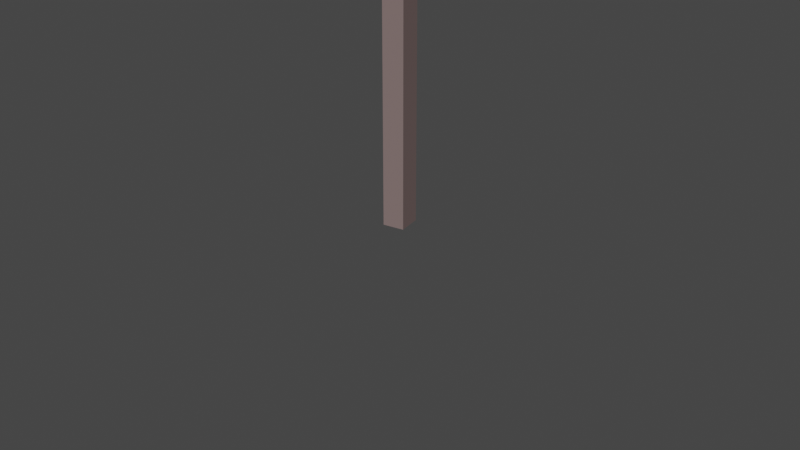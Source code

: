 # Source: TREE1.blend  (saved by Blender 3.6.11; exported with 4.5.12 LTS)
import bpy
from mathutils import Matrix  # noqa: F401  (used for matrix-valued properties, if any)

bpy.ops.wm.read_factory_settings(use_empty=True)
scene = bpy.context.scene
scene.name = 'Scene'

# ---- collections
col_collection = bpy.data.collections.new('Collection'); scene.collection.children.link(col_collection)

# ---- materials (node trees are filled in below, after node groups)
mat_material_100 = bpy.data.materials.new('Material.100')
mat_material_100.alpha_threshold = 0.0
mat_material_100.use_transparent_shadow = False
mat_material_100.roughness = 0.5
mat_material_100.line_color = (0.0, 0.0, 0.0, 1.0)

# ---- material node trees
mat_material_100.use_nodes = True; mat_material_100.node_tree.nodes.clear()
_N = mat_material_100.node_tree.nodes; _L = mat_material_100.node_tree.links
n0 = _N.new('ShaderNodeOutputMaterial'); n0.name = 'Material Output'; n0.location = (300, 300)
n1 = _N.new('ShaderNodeBsdfPrincipled'); n1.name = 'Principled BSDF'; n1.location = (10, 300)
n1.distribution = 'GGX'
n1.subsurface_method = 'RANDOM_WALK_SKIN'
n1.inputs[0].default_value = (0.214, 0.157, 0.1521, 1.0)
n1.inputs[2].default_value = 1.0
n1.inputs[3].default_value = 1.45
n1.inputs[13].default_value = 0.0
n1.inputs[27].default_value = (0.0, 0.0, 0.0, 1.0)
n1.inputs[28].default_value = 1.0
_L.new(n1.outputs[0], n0.inputs[0])
n0.is_active_output = True

# ---- world
world_world = bpy.data.worlds.new('World'); scene.world = world_world
world_world.use_nodes = True; world_world.node_tree.nodes.clear()
_N = world_world.node_tree.nodes; _L = world_world.node_tree.links
n0 = _N.new('ShaderNodeOutputWorld'); n0.name = 'World Output'; n0.location = (300, 300)
n1 = _N.new('ShaderNodeBackground'); n1.name = 'Background'; n1.location = (10, 300)
n1.inputs[0].default_value = (0.05088, 0.05088, 0.05088, 1.0)
_L.new(n1.outputs[0], n0.inputs[0])
n0.is_active_output = True
world_world.color = (0.05088, 0.05088, 0.05088)
world_world.use_sun_shadow = False
world_world.sun_shadow_jitter_overblur = 0.0

# ---- cameras
cam_camera = bpy.data.cameras.new('Camera')
cam_camera.clip_end = 100.0
cam_camera.ortho_scale = 7.314

# ---- meshes
me_cube_063 = bpy.data.meshes.new('Cube.063')
me_cube_063.from_pydata([(0.8298, 1.335, 9.416), (0.8298, 1.335, 7.416), (0.8298, -0.6648, 9.416), (0.8298, -0.6648, 7.416), (-1.17, 1.335, 9.416), (-1.17, 1.335, 7.416), (-1.17, -0.6648, 9.416), (-1.17, -0.6648, 7.416), (1.803, 1.851, 4.799), (1.803, 1.851, -0.04658), (1.803, -1.667, 4.799), (1.803, -1.667, -0.04658), (-1.714, 1.851, 4.799), (-1.714, 1.851, -0.04658), (-1.714, -1.667, 4.799), (-1.714, -1.667, -0.04658), (1.779, 1.319, 7.429), (1.779, 1.319, 4.598), (1.779, -1.644, 7.429), (1.779, -1.644, 4.598), (-1.183, 1.319, 7.429), (-1.183, 1.319, 4.598), (-1.183, -1.644, 7.429), (-1.183, -1.644, 4.598), (-7.855, 0.7057, 8.454), (-1.046, 0.7057, 8.454), (-7.855, -0.03537, 8.454), (-1.046, -0.03537, 8.454), (-7.855, 0.7057, 8.377), (-1.046, 0.7057, 8.377), (-7.855, -0.03537, 8.377), (-1.046, -0.03537, 8.377), (-12.61, 0.5369, 8.453), (-7.86, 0.5369, 8.453), (-12.61, 0.1335, 8.453), (-7.86, 0.1335, 8.453), (-12.61, 0.5369, 8.411), (-7.86, 0.5369, 8.411), (-12.61, 0.1335, 8.411), (-7.86, 0.1335, 8.411), (-19.75, 0.09893, 7.106), (-12.1, 0.09893, 7.106), (-19.75, -0.3941, 7.106), (-12.1, -0.3941, 7.106), (-19.75, 0.09893, 7.055), (-12.1, 0.09893, 7.055), (-19.75, -0.3941, 7.055), (-12.1, -0.3941, 7.055), (-12.1, 0.3052, 7.107), (-1.125, 0.3052, 7.107), (-12.1, -0.6004, 7.107), (-1.125, -0.6004, 7.107), (-12.1, 0.3052, 7.013), (-1.125, 0.3052, 7.013), (-12.1, -0.6004, 7.013), (-1.125, -0.6004, 7.013), (-13.39, 0.352, 5.603), (-0.9896, 0.352, 5.603), (-13.39, -0.6471, 5.603), (-0.9896, -0.6471, 5.603), (-13.39, 0.352, 5.498), (-0.9896, 0.352, 5.498), (-13.39, -0.6471, 5.498), (-0.9896, -0.6471, 5.498), (17.8, 0.1244, 6.398), (11.74, 0.1244, 6.398), (17.8, -0.4195, 6.398), (11.74, -0.4195, 6.398), (17.8, 0.1244, 6.341), (11.74, 0.1244, 6.341), (17.8, -0.4195, 6.341), (11.74, -0.4195, 6.341), (12.55, 0.352, 6.399), (0.5586, 0.352, 6.399), (12.55, -0.6471, 6.399), (0.5586, -0.6471, 6.399), (12.55, 0.352, 6.295), (0.5586, 0.352, 6.295), (12.55, -0.6471, 6.295), (0.5586, -0.6471, 6.295), (11.29, 0.3052, 7.705), (0.6897, 0.3052, 7.705), (11.29, -0.6004, 7.705), (0.6897, -0.6004, 7.705), (11.29, 0.3052, 7.61), (0.6897, 0.3052, 7.61), (11.29, -0.6004, 7.61), (0.6897, -0.6004, 7.61), (18.69, 0.09893, 7.704), (11.3, 0.09893, 7.704), (18.69, -0.3941, 7.704), (11.3, -0.3941, 7.704), (18.69, 0.09893, 7.652), (11.3, 0.09893, 7.652), (18.69, -0.3941, 7.652), (11.3, -0.3941, 7.652), (11.79, 0.5369, 8.839), (7.2, 0.5369, 8.839), (11.79, 0.1335, 8.839), (7.2, 0.1335, 8.839), (11.79, 0.5369, 8.797), (7.2, 0.5369, 8.797), (11.79, 0.1335, 8.797), (7.2, 0.1335, 8.797), (7.195, 0.7057, 8.84), (0.6135, 0.7057, 8.84), (7.195, -0.03537, 8.84), (0.6135, -0.03537, 8.84), (7.195, 0.7057, 8.763), (0.6135, 0.7057, 8.763), (7.195, -0.03537, 8.763), (0.6135, -0.03537, 8.763), (-6.548, 0.7057, 3.46), (-1.279, 0.7057, 3.46), (-6.548, -0.03537, 3.46), (-1.279, -0.03537, 3.46), (-6.548, 0.7057, 3.383), (-1.279, 0.7057, 3.383), (-6.548, -0.03537, 3.383), (-1.279, -0.03537, 3.383), (1.199, 0.7057, 4.377), (6.379, 0.7057, 4.377), (1.199, -0.03537, 4.377), (6.379, -0.03537, 4.377), (1.199, 0.7057, 4.299), (6.379, 0.7057, 4.299), (1.199, -0.03537, 4.299), (6.379, -0.03537, 4.299), (5.927, 0.1244, 2.919), (1.396, 0.1244, 2.919), (5.927, -0.4195, 2.919), (1.396, -0.4195, 2.919), (5.927, 0.1244, 2.862), (1.396, 0.1244, 2.862), (5.927, -0.4195, 2.862), (1.396, -0.4195, 2.862), (-0.01602, 6.358, 3.18), (-0.01602, 1.828, 3.18), (0.5278, 6.358, 3.18), (0.5278, 1.828, 3.18), (-0.01602, 6.358, 3.123), (-0.01602, 1.828, 3.123), (0.5278, 6.358, 3.123), (0.5278, 1.828, 3.123), (-0.5974, 1.63, 4.637), (-0.5974, 6.81, 4.637), (0.1437, 1.63, 4.637), (0.1437, 6.81, 4.637), (-0.5974, 1.63, 4.56), (-0.5974, 6.81, 4.56), (0.1437, 1.63, 4.56), (0.1437, 6.81, 4.56), (-0.5974, -6.117, 3.721), (-0.5974, -0.8474, 3.721), (0.1437, -6.117, 3.721), (0.1437, -0.8474, 3.721), (-0.5974, -6.117, 3.644), (-0.5974, -0.8474, 3.644), (0.1437, -6.117, 3.644), (0.1437, -0.8474, 3.644), (-0.5974, 7.626, 9.101), (-0.5974, 1.045, 9.101), (0.1437, 7.626, 9.101), (0.1437, 1.045, 9.101), (-0.5974, 7.626, 9.024), (-0.5974, 1.045, 9.024), (0.1437, 7.626, 9.024), (0.1437, 1.045, 9.024), (-0.4286, 12.22, 9.1), (-0.4286, 7.631, 9.1), (-0.02513, 12.22, 9.1), (-0.02513, 7.631, 9.1), (-0.4286, 12.22, 9.058), (-0.4286, 7.631, 9.058), (-0.02513, 12.22, 9.058), (-0.02513, 7.631, 9.058), (0.009413, 19.13, 7.965), (0.009413, 11.73, 7.965), (0.5024, 19.13, 7.965), (0.5024, 11.73, 7.965), (0.009413, 19.13, 7.913), (0.009413, 11.73, 7.913), (0.5024, 19.13, 7.913), (0.5024, 11.73, 7.913), (-0.1969, 11.72, 7.966), (-0.1969, 1.121, 7.966), (0.7087, 11.72, 7.966), (0.7087, 1.121, 7.966), (-0.1969, 11.72, 7.871), (-0.1969, 1.121, 7.871), (0.7087, 11.72, 7.871), (0.7087, 1.121, 7.871), (-0.2436, 12.98, 6.66), (-0.2436, 0.9899, 6.66), (0.7554, 12.98, 6.66), (0.7554, 0.9899, 6.66), (-0.2436, 12.98, 6.556), (-0.2436, 0.9899, 6.556), (0.7554, 12.98, 6.556), (0.7554, 0.9899, 6.556), (-0.01602, 18.23, 6.659), (-0.01602, 12.17, 6.659), (0.5278, 18.23, 6.659), (0.5278, 12.17, 6.659), (-0.01602, 18.23, 6.602), (-0.01602, 12.17, 6.602), (0.5278, 18.23, 6.602), (0.5278, 12.17, 6.602), (-0.2436, -12.96, 5.863), (-0.2436, -0.5582, 5.863), (0.7554, -12.96, 5.863), (0.7554, -0.5582, 5.863), (-0.2436, -12.96, 5.759), (-0.2436, -0.5582, 5.759), (0.7554, -12.96, 5.759), (0.7554, -0.5582, 5.759), (-0.1969, -11.66, 7.368), (-0.1969, -0.6938, 7.368), (0.7087, -11.66, 7.368), (0.7087, -0.6938, 7.368), (-0.1969, -11.66, 7.274), (-0.1969, -0.6938, 7.274), (0.7087, -11.66, 7.274), (0.7087, -0.6938, 7.274), (0.00941, -19.32, 7.367), (0.009411, -11.67, 7.367), (0.5024, -19.32, 7.367), (0.5024, -11.67, 7.367), (0.00941, -19.32, 7.315), (0.009411, -11.67, 7.315), (0.5024, -19.32, 7.315), (0.5024, -11.67, 7.315), (-0.4286, -12.18, 8.714), (-0.4286, -7.429, 8.714), (-0.02513, -12.18, 8.714), (-0.02513, -7.429, 8.714), (-0.4286, -12.18, 8.672), (-0.4286, -7.429, 8.672), (-0.02513, -12.18, 8.672), (-0.02513, -7.429, 8.672), (-0.5974, -7.424, 8.715), (-0.5974, -0.6151, 8.715), (0.1437, -7.424, 8.715), (0.1437, -0.6151, 8.715), (-0.5974, -7.424, 8.638), (-0.5974, -0.6151, 8.638), (0.1437, -7.424, 8.638), (0.1437, -0.6151, 8.638)], [(69, 71), (101, 103), (205, 207)], [(3, 2, 6, 7), (7, 6, 4, 5), (5, 1, 3, 7), (1, 0, 2, 3), (5, 4, 0, 1), (11, 10, 14, 15), (15, 14, 12, 13), (9, 8, 10, 11), (13, 12, 8, 9), (19, 18, 22, 23), (23, 22, 20, 21), (17, 16, 18, 19), (21, 20, 16, 17), (24, 28, 30, 26), (27, 26, 30, 31), (29, 25, 27, 31), (25, 24, 26, 27), (29, 28, 24, 25), (32, 36, 38, 34), (35, 34, 38, 39), (37, 33, 35, 39), (33, 32, 34, 35), (37, 36, 32, 33), (40, 44, 46, 42), (43, 42, 46, 47), (45, 41, 43, 47), (41, 40, 42, 43), (45, 44, 40, 41), (48, 52, 54, 50), (51, 50, 54, 55), (53, 49, 51, 55), (49, 48, 50, 51), (53, 52, 48, 49), (56, 60, 62, 58), (59, 58, 62, 63), (61, 57, 59, 63), (57, 56, 58, 59), (61, 60, 56, 57), (64, 68, 70, 66), (67, 66, 70, 71), (65, 64, 66, 67), (69, 68, 64, 65), (72, 76, 78, 74), (75, 74, 78, 79), (77, 73, 75, 79), (73, 72, 74, 75), (77, 76, 72, 73), (80, 84, 86, 82), (83, 82, 86, 87), (85, 81, 83, 87), (81, 80, 82, 83), (85, 84, 80, 81), (88, 92, 94, 90), (91, 90, 94, 95), (93, 89, 91, 95), (89, 88, 90, 91), (93, 92, 88, 89), (96, 100, 102, 98), (99, 98, 102, 103), (97, 96, 98, 99), (101, 100, 96, 97), (104, 108, 110, 106), (107, 106, 110, 111), (109, 105, 107, 111), (105, 104, 106, 107), (109, 108, 104, 105), (112, 116, 118, 114), (115, 114, 118, 119), (117, 113, 115, 119), (113, 112, 114, 115), (117, 116, 112, 113), (120, 124, 126, 122), (123, 122, 126, 127), (125, 121, 123, 127), (121, 120, 122, 123), (125, 124, 120, 121), (128, 132, 134, 130), (131, 130, 134, 135), (133, 129, 131, 135), (129, 128, 130, 131), (133, 132, 128, 129), (136, 140, 142, 138), (139, 138, 142, 143), (141, 137, 139, 143), (137, 136, 138, 139), (141, 140, 136, 137), (144, 148, 150, 146), (147, 146, 150, 151), (149, 145, 147, 151), (145, 144, 146, 147), (149, 148, 144, 145), (152, 156, 158, 154), (155, 154, 158, 159), (157, 153, 155, 159), (153, 152, 154, 155), (157, 156, 152, 153), (160, 164, 166, 162), (163, 162, 166, 167), (165, 161, 163, 167), (161, 160, 162, 163), (165, 164, 160, 161), (168, 172, 174, 170), (171, 170, 174, 175), (173, 169, 171, 175), (169, 168, 170, 171), (173, 172, 168, 169), (176, 180, 182, 178), (179, 178, 182, 183), (181, 177, 179, 183), (177, 176, 178, 179), (181, 180, 176, 177), (184, 188, 190, 186), (187, 186, 190, 191), (189, 185, 187, 191), (185, 184, 186, 187), (189, 188, 184, 185), (192, 196, 198, 194), (195, 194, 198, 199), (197, 193, 195, 199), (193, 192, 194, 195), (197, 196, 192, 193), (200, 204, 206, 202), (203, 202, 206, 207), (201, 200, 202, 203), (205, 204, 200, 201), (208, 212, 214, 210), (211, 210, 214, 215), (213, 209, 211, 215), (209, 208, 210, 211), (213, 212, 208, 209), (216, 220, 222, 218), (219, 218, 222, 223), (221, 217, 219, 223), (217, 216, 218, 219), (221, 220, 216, 217), (224, 228, 230, 226), (227, 226, 230, 231), (229, 225, 227, 231), (225, 224, 226, 227), (229, 228, 224, 225), (232, 236, 238, 234), (235, 234, 238, 239), (239, 238, 236, 237), (237, 233, 235, 239), (233, 232, 234, 235), (237, 236, 232, 233), (240, 244, 246, 242), (243, 242, 246, 247), (245, 241, 243, 247), (241, 240, 242, 243), (245, 244, 240, 241)])
_uv = me_cube_063.uv_layers.new(name='UVMap')
_uv.uv.foreach_set('vector', [0.375, 0.75, 0.625, 0.75, 0.625, 1.0, 0.375, 1.0, 0.375, 0.0, 0.625, 0.0, 0.625, 0.25, 0.375, 0.25, 0.125, 0.5, 0.375, 0.5, 0.375, 0.75, 0.125, 0.75, 0.375, 0.5, 0.625, 0.5, 0.625, 0.75, 0.375, 0.75, 0.375, 0.25, 0.625, 0.25, 0.625, 0.5, 0.375, 0.5, 0.375, 0.75, 0.625, 0.75, 0.625, 1.0, 0.375, 1.0, 0.375, 0.0, 0.625, 0.0, 0.625, 0.25, 0.375, 0.25, 0.375, 0.5, 0.625, 0.5, 0.625, 0.75, 0.375, 0.75, 0.375, 0.25, 0.625, 0.25, 0.625, 0.5, 0.375, 0.5, 0.375, 0.75, 0.625, 0.75, 0.625, 1.0, 0.375, 1.0, 0.375, 0.0, 0.625, 0.0, 0.625, 0.25, 0.375, 0.25, 0.375, 0.5, 0.625, 0.5, 0.625, 0.75, 0.375, 0.75, 0.375, 0.25, 0.625, 0.25, 0.625, 0.5, 0.375, 0.5, 0.625, 0.5, 0.875, 0.5, 0.875, 0.75, 0.625, 0.75, 0.375, 0.75, 0.625, 0.75, 0.625, 1.0, 0.375, 1.0, 0.125, 0.5, 0.375, 0.5, 0.375, 0.75, 0.125, 0.75, 0.375, 0.5, 0.625, 0.5, 0.625, 0.75, 0.375, 0.75, 0.375, 0.25, 0.625, 0.25, 0.625, 0.5, 0.375, 0.5, 0.625, 0.5, 0.875, 0.5, 0.875, 0.75, 0.625, 0.75, 0.375, 0.75, 0.625, 0.75, 0.625, 1.0, 0.375, 1.0, 0.125, 0.5, 0.375, 0.5, 0.375, 0.75, 0.125, 0.75, 0.375, 0.5, 0.625, 0.5, 0.625, 0.75, 0.375, 0.75, 0.375, 0.25, 0.625, 0.25, 0.625, 0.5, 0.375, 0.5, 0.625, 0.5, 0.875, 0.5, 0.875, 0.75, 0.625, 0.75, 0.375, 0.75, 0.625, 0.75, 0.625, 1.0, 0.375, 1.0, 0.125, 0.5, 0.375, 0.5, 0.375, 0.75, 0.125, 0.75, 0.375, 0.5, 0.625, 0.5, 0.625, 0.75, 0.375, 0.75, 0.375, 0.25, 0.625, 0.25, 0.625, 0.5, 0.375, 0.5, 0.625, 0.5, 0.875, 0.5, 0.875, 0.75, 0.625, 0.75, 0.375, 0.75, 0.625, 0.75, 0.625, 1.0, 0.375, 1.0, 0.125, 0.5, 0.375, 0.5, 0.375, 0.75, 0.125, 0.75, 0.375, 0.5, 0.625, 0.5, 0.625, 0.75, 0.375, 0.75, 0.375, 0.25, 0.625, 0.25, 0.625, 0.5, 0.375, 0.5, 0.625, 0.5, 0.875, 0.5, 0.875, 0.75, 0.625, 0.75, 0.375, 0.75, 0.625, 0.75, 0.625, 1.0, 0.375, 1.0, 0.125, 0.5, 0.375, 0.5, 0.375, 0.75, 0.125, 0.75, 0.375, 0.5, 0.625, 0.5, 0.625, 0.75, 0.375, 0.75, 0.375, 0.25, 0.625, 0.25, 0.625, 0.5, 0.375, 0.5, 0.625, 0.5, 0.875, 0.5, 0.875, 0.75, 0.625, 0.75, 0.375, 0.75, 0.625, 0.75, 0.625, 1.0, 0.375, 1.0, 0.375, 0.5, 0.625, 0.5, 0.625, 0.75, 0.375, 0.75, 0.375, 0.25, 0.625, 0.25, 0.625, 0.5, 0.375, 0.5, 0.625, 0.5, 0.875, 0.5, 0.875, 0.75, 0.625, 0.75, 0.375, 0.75, 0.625, 0.75, 0.625, 1.0, 0.375, 1.0, 0.125, 0.5, 0.375, 0.5, 0.375, 0.75, 0.125, 0.75, 0.375, 0.5, 0.625, 0.5, 0.625, 0.75, 0.375, 0.75, 0.375, 0.25, 0.625, 0.25, 0.625, 0.5, 0.375, 0.5, 0.625, 0.5, 0.875, 0.5, 0.875, 0.75, 0.625, 0.75, 0.375, 0.75, 0.625, 0.75, 0.625, 1.0, 0.375, 1.0, 0.125, 0.5, 0.375, 0.5, 0.375, 0.75, 0.125, 0.75, 0.375, 0.5, 0.625, 0.5, 0.625, 0.75, 0.375, 0.75, 0.375, 0.25, 0.625, 0.25, 0.625, 0.5, 0.375, 0.5, 0.625, 0.5, 0.875, 0.5, 0.875, 0.75, 0.625, 0.75, 0.375, 0.75, 0.625, 0.75, 0.625, 1.0, 0.375, 1.0, 0.125, 0.5, 0.375, 0.5, 0.375, 0.75, 0.125, 0.75, 0.375, 0.5, 0.625, 0.5, 0.625, 0.75, 0.375, 0.75, 0.375, 0.25, 0.625, 0.25, 0.625, 0.5, 0.375, 0.5, 0.625, 0.5, 0.875, 0.5, 0.875, 0.75, 0.625, 0.75, 0.375, 0.75, 0.625, 0.75, 0.625, 1.0, 0.375, 1.0, 0.375, 0.5, 0.625, 0.5, 0.625, 0.75, 0.375, 0.75, 0.375, 0.25, 0.625, 0.25, 0.625, 0.5, 0.375, 0.5, 0.625, 0.5, 0.875, 0.5, 0.875, 0.75, 0.625, 0.75, 0.375, 0.75, 0.625, 0.75, 0.625, 1.0, 0.375, 1.0, 0.125, 0.5, 0.375, 0.5, 0.375, 0.75, 0.125, 0.75, 0.375, 0.5, 0.625, 0.5, 0.625, 0.75, 0.375, 0.75, 0.375, 0.25, 0.625, 0.25, 0.625, 0.5, 0.375, 0.5, 0.625, 0.5, 0.875, 0.5, 0.875, 0.75, 0.625, 0.75, 0.375, 0.75, 0.625, 0.75, 0.625, 1.0, 0.375, 1.0, 0.125, 0.5, 0.375, 0.5, 0.375, 0.75, 0.125, 0.75, 0.375, 0.5, 0.625, 0.5, 0.625, 0.75, 0.375, 0.75, 0.375, 0.25, 0.625, 0.25, 0.625, 0.5, 0.375, 0.5, 0.625, 0.5, 0.875, 0.5, 0.875, 0.75, 0.625, 0.75, 0.375, 0.75, 0.625, 0.75, 0.625, 1.0, 0.375, 1.0, 0.125, 0.5, 0.375, 0.5, 0.375, 0.75, 0.125, 0.75, 0.375, 0.5, 0.625, 0.5, 0.625, 0.75, 0.375, 0.75, 0.375, 0.25, 0.625, 0.25, 0.625, 0.5, 0.375, 0.5, 0.625, 0.5, 0.875, 0.5, 0.875, 0.75, 0.625, 0.75, 0.375, 0.75, 0.625, 0.75, 0.625, 1.0, 0.375, 1.0, 0.125, 0.5, 0.375, 0.5, 0.375, 0.75, 0.125, 0.75, 0.375, 0.5, 0.625, 0.5, 0.625, 0.75, 0.375, 0.75, 0.375, 0.25, 0.625, 0.25, 0.625, 0.5, 0.375, 0.5, 0.625, 0.5, 0.875, 0.5, 0.875, 0.75, 0.625, 0.75, 0.375, 0.75, 0.625, 0.75, 0.625, 1.0, 0.375, 1.0, 0.125, 0.5, 0.375, 0.5, 0.375, 0.75, 0.125, 0.75, 0.375, 0.5, 0.625, 0.5, 0.625, 0.75, 0.375, 0.75, 0.375, 0.25, 0.625, 0.25, 0.625, 0.5, 0.375, 0.5, 0.625, 0.5, 0.875, 0.5, 0.875, 0.75, 0.625, 0.75, 0.375, 0.75, 0.625, 0.75, 0.625, 1.0, 0.375, 1.0, 0.125, 0.5, 0.375, 0.5, 0.375, 0.75, 0.125, 0.75, 0.375, 0.5, 0.625, 0.5, 0.625, 0.75, 0.375, 0.75, 0.375, 0.25, 0.625, 0.25, 0.625, 0.5, 0.375, 0.5, 0.625, 0.5, 0.875, 0.5, 0.875, 0.75, 0.625, 0.75, 0.375, 0.75, 0.625, 0.75, 0.625, 1.0, 0.375, 1.0, 0.125, 0.5, 0.375, 0.5, 0.375, 0.75, 0.125, 0.75, 0.375, 0.5, 0.625, 0.5, 0.625, 0.75, 0.375, 0.75, 0.375, 0.25, 0.625, 0.25, 0.625, 0.5, 0.375, 0.5, 0.625, 0.5, 0.875, 0.5, 0.875, 0.75, 0.625, 0.75, 0.375, 0.75, 0.625, 0.75, 0.625, 1.0, 0.375, 1.0, 0.125, 0.5, 0.375, 0.5, 0.375, 0.75, 0.125, 0.75, 0.375, 0.5, 0.625, 0.5, 0.625, 0.75, 0.375, 0.75, 0.375, 0.25, 0.625, 0.25, 0.625, 0.5, 0.375, 0.5, 0.625, 0.5, 0.875, 0.5, 0.875, 0.75, 0.625, 0.75, 0.375, 0.75, 0.625, 0.75, 0.625, 1.0, 0.375, 1.0, 0.125, 0.5, 0.375, 0.5, 0.375, 0.75, 0.125, 0.75, 0.375, 0.5, 0.625, 0.5, 0.625, 0.75, 0.375, 0.75, 0.375, 0.25, 0.625, 0.25, 0.625, 0.5, 0.375, 0.5, 0.625, 0.5, 0.875, 0.5, 0.875, 0.75, 0.625, 0.75, 0.375, 0.75, 0.625, 0.75, 0.625, 1.0, 0.375, 1.0, 0.125, 0.5, 0.375, 0.5, 0.375, 0.75, 0.125, 0.75, 0.375, 0.5, 0.625, 0.5, 0.625, 0.75, 0.375, 0.75, 0.375, 0.25, 0.625, 0.25, 0.625, 0.5, 0.375, 0.5, 0.625, 0.5, 0.875, 0.5, 0.875, 0.75, 0.625, 0.75, 0.375, 0.75, 0.625, 0.75, 0.625, 1.0, 0.375, 1.0, 0.125, 0.5, 0.375, 0.5, 0.375, 0.75, 0.125, 0.75, 0.375, 0.5, 0.625, 0.5, 0.625, 0.75, 0.375, 0.75, 0.375, 0.25, 0.625, 0.25, 0.625, 0.5, 0.375, 0.5, 0.625, 0.5, 0.875, 0.5, 0.875, 0.75, 0.625, 0.75, 0.375, 0.75, 0.625, 0.75, 0.625, 1.0, 0.375, 1.0, 0.125, 0.5, 0.375, 0.5, 0.375, 0.75, 0.125, 0.75, 0.375, 0.5, 0.625, 0.5, 0.625, 0.75, 0.375, 0.75, 0.375, 0.25, 0.625, 0.25, 0.625, 0.5, 0.375, 0.5, 0.625, 0.5, 0.875, 0.5, 0.875, 0.75, 0.625, 0.75, 0.375, 0.75, 0.625, 0.75, 0.625, 1.0, 0.375, 1.0, 0.375, 0.5, 0.625, 0.5, 0.625, 0.75, 0.375, 0.75, 0.375, 0.25, 0.625, 0.25, 0.625, 0.5, 0.375, 0.5, 0.625, 0.5, 0.875, 0.5, 0.875, 0.75, 0.625, 0.75, 0.375, 0.75, 0.625, 0.75, 0.625, 1.0, 0.375, 1.0, 0.125, 0.5, 0.375, 0.5, 0.375, 0.75, 0.125, 0.75, 0.375, 0.5, 0.625, 0.5, 0.625, 0.75, 0.375, 0.75, 0.375, 0.25, 0.625, 0.25, 0.625, 0.5, 0.375, 0.5, 0.625, 0.5, 0.875, 0.5, 0.875, 0.75, 0.625, 0.75, 0.375, 0.75, 0.625, 0.75, 0.625, 1.0, 0.375, 1.0, 0.125, 0.5, 0.375, 0.5, 0.375, 0.75, 0.125, 0.75, 0.375, 0.5, 0.625, 0.5, 0.625, 0.75, 0.375, 0.75, 0.375, 0.25, 0.625, 0.25, 0.625, 0.5, 0.375, 0.5, 0.625, 0.5, 0.875, 0.5, 0.875, 0.75, 0.625, 0.75, 0.375, 0.75, 0.625, 0.75, 0.625, 1.0, 0.375, 1.0, 0.125, 0.5, 0.375, 0.5, 0.375, 0.75, 0.125, 0.75, 0.375, 0.5, 0.625, 0.5, 0.625, 0.75, 0.375, 0.75, 0.375, 0.25, 0.625, 0.25, 0.625, 0.5, 0.375, 0.5, 0.625, 0.5, 0.875, 0.5, 0.875, 0.75, 0.625, 0.75, 0.375, 0.75, 0.625, 0.75, 0.625, 1.0, 0.375, 1.0, 0.375, 0.0, 0.625, 0.0, 0.625, 0.25, 0.375, 0.25, 0.125, 0.5, 0.375, 0.5, 0.375, 0.75, 0.125, 0.75, 0.375, 0.5, 0.625, 0.5, 0.625, 0.75, 0.375, 0.75, 0.375, 0.25, 0.625, 0.25, 0.625, 0.5, 0.375, 0.5, 0.625, 0.5, 0.875, 0.5, 0.875, 0.75, 0.625, 0.75, 0.375, 0.75, 0.625, 0.75, 0.625, 1.0, 0.375, 1.0, 0.125, 0.5, 0.375, 0.5, 0.375, 0.75, 0.125, 0.75, 0.375, 0.5, 0.625, 0.5, 0.625, 0.75, 0.375, 0.75, 0.375, 0.25, 0.625, 0.25, 0.625, 0.5, 0.375, 0.5])
me_cube_063.materials.append(mat_material_100)
me_cube_063.use_mirror_vertex_groups = False
me_cube_063.update()

# ---- objects
ob_camera = bpy.data.objects.new('Camera', cam_camera)
ob_trunk_005 = bpy.data.objects.new('Trunk.005', me_cube_063)

# ---- transforms, parenting, visibility, modifiers, constraints
ob_camera.location = (7.359, -6.926, 4.958)
ob_camera.rotation_euler = (1.109, 0.0, 0.8149)
ob_camera.lock_rotations_4d = False
ob_camera.empty_display_type = 'ARROWS'
ob_camera.color = (0.0, 0.0, 0.0, 0.0)
ob_camera.display_type = 'WIRE'
ob_camera.lineart.crease_threshold = 0.0
ob_trunk_005.location = (0.0, -3.725e-09, 0.0)
ob_trunk_005.rotation_euler = (0.0, -0.0, -6.002)
ob_trunk_005.scale = (0.06481, 0.07281, 0.922)
ob_trunk_005.lock_rotations_4d = False
ob_trunk_005.empty_display_type = 'ARROWS'
ob_trunk_005.lineart.crease_threshold = 0.0

# ---- collection membership
col_collection.objects.link(ob_camera)
col_collection.objects.link(ob_trunk_005)

# ---- scene / render settings (as saved in the file)
scene.camera = ob_camera
scene.frame_start = 1; scene.frame_end = 250; scene.frame_set(1)
scene.render.engine = 'BLENDER_EEVEE_NEXT'
scene.cycles.sampling_pattern = 'TABULATED_SOBOL'
scene.view_settings.view_transform = 'Filmic'
bpy.context.view_layer.update()

# ---- added for rendering (the .blend has no usable light): sun
light_auto_sun = bpy.data.lights.new('AutoSun', 'SUN')
light_auto_sun.energy = 3.0
light_auto_sun.angle = 0.0523599
ob_auto_sun = bpy.data.objects.new('AutoSun', light_auto_sun)
scene.collection.objects.link(ob_auto_sun)
ob_auto_sun.rotation_euler = (0.872665, 0.174533, 0.523599)
bpy.context.view_layer.update()
